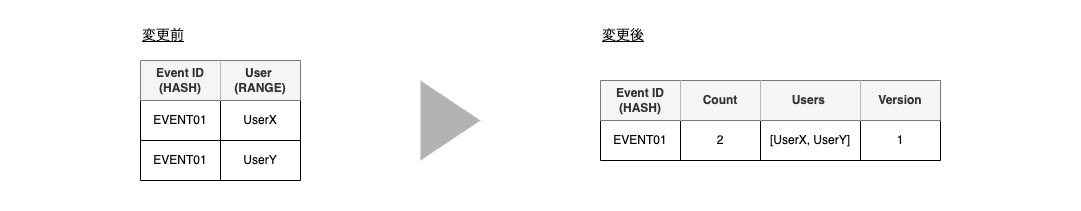

The diagram above was exported from draw.io. Its source (the exported page's mxGraphModel, read from the mxfile embedded in the PNG):
<mxGraphModel dx="1426" dy="736" grid="1" gridSize="10" guides="1" tooltips="1" connect="1" arrows="1" fold="1" page="1" pageScale="1" pageWidth="1169" pageHeight="827" math="0" shadow="0">
  <root>
    <mxCell id="0" />
    <mxCell id="1" parent="0" />
    <mxCell id="3ThglNiv2MqqT5xYzeKz-87" value="" style="rounded=0;whiteSpace=wrap;html=1;fontColor=#000000;strokeWidth=1;fillColor=none;strokeColor=none;container=0;" parent="1" vertex="1">
      <mxGeometry x="20" y="260" width="1080" height="210" as="geometry" />
    </mxCell>
    <mxCell id="3ThglNiv2MqqT5xYzeKz-8" value="" style="shape=table;html=1;whiteSpace=wrap;startSize=0;container=1;collapsible=0;childLayout=tableLayout;strokeWidth=1;" parent="1" vertex="1">
      <mxGeometry x="160" y="320" width="160" height="120" as="geometry" />
    </mxCell>
    <mxCell id="3ThglNiv2MqqT5xYzeKz-9" value="" style="shape=tableRow;horizontal=0;startSize=0;swimlaneHead=0;swimlaneBody=0;top=0;left=0;bottom=0;right=0;collapsible=0;dropTarget=0;fillColor=none;points=[[0,0.5],[1,0.5]];portConstraint=eastwest;strokeWidth=1;" parent="3ThglNiv2MqqT5xYzeKz-8" vertex="1">
      <mxGeometry width="160" height="40" as="geometry" />
    </mxCell>
    <mxCell id="3ThglNiv2MqqT5xYzeKz-10" value="&lt;b&gt;Event ID&lt;br&gt;(HASH)&lt;br&gt;&lt;/b&gt;" style="shape=partialRectangle;html=1;whiteSpace=wrap;connectable=0;fillColor=#f5f5f5;top=0;left=0;bottom=0;right=0;overflow=hidden;strokeWidth=1;fontColor=#333333;strokeColor=#666666;" parent="3ThglNiv2MqqT5xYzeKz-9" vertex="1">
      <mxGeometry width="80" height="40" as="geometry">
        <mxRectangle width="80" height="40" as="alternateBounds" />
      </mxGeometry>
    </mxCell>
    <mxCell id="3ThglNiv2MqqT5xYzeKz-11" value="&lt;b&gt;User&amp;nbsp;&lt;br&gt;(RANGE)&lt;br&gt;&lt;/b&gt;" style="shape=partialRectangle;html=1;whiteSpace=wrap;connectable=0;fillColor=#f5f5f5;top=0;left=0;bottom=0;right=0;overflow=hidden;strokeWidth=1;fontColor=#333333;strokeColor=#666666;" parent="3ThglNiv2MqqT5xYzeKz-9" vertex="1">
      <mxGeometry x="80" width="80" height="40" as="geometry">
        <mxRectangle width="80" height="40" as="alternateBounds" />
      </mxGeometry>
    </mxCell>
    <mxCell id="3ThglNiv2MqqT5xYzeKz-13" value="" style="shape=tableRow;horizontal=0;startSize=0;swimlaneHead=0;swimlaneBody=0;top=0;left=0;bottom=0;right=0;collapsible=0;dropTarget=0;fillColor=none;points=[[0,0.5],[1,0.5]];portConstraint=eastwest;strokeWidth=1;" parent="3ThglNiv2MqqT5xYzeKz-8" vertex="1">
      <mxGeometry y="40" width="160" height="40" as="geometry" />
    </mxCell>
    <mxCell id="3ThglNiv2MqqT5xYzeKz-14" value="EVENT01" style="shape=partialRectangle;html=1;whiteSpace=wrap;connectable=0;fillColor=none;top=0;left=0;bottom=0;right=0;overflow=hidden;strokeWidth=1;" parent="3ThglNiv2MqqT5xYzeKz-13" vertex="1">
      <mxGeometry width="80" height="40" as="geometry">
        <mxRectangle width="80" height="40" as="alternateBounds" />
      </mxGeometry>
    </mxCell>
    <mxCell id="3ThglNiv2MqqT5xYzeKz-15" value="UserX" style="shape=partialRectangle;html=1;whiteSpace=wrap;connectable=0;fillColor=none;top=0;left=0;bottom=0;right=0;overflow=hidden;strokeWidth=1;" parent="3ThglNiv2MqqT5xYzeKz-13" vertex="1">
      <mxGeometry x="80" width="80" height="40" as="geometry">
        <mxRectangle width="80" height="40" as="alternateBounds" />
      </mxGeometry>
    </mxCell>
    <mxCell id="3ThglNiv2MqqT5xYzeKz-17" value="" style="shape=tableRow;horizontal=0;startSize=0;swimlaneHead=0;swimlaneBody=0;top=0;left=0;bottom=0;right=0;collapsible=0;dropTarget=0;fillColor=none;points=[[0,0.5],[1,0.5]];portConstraint=eastwest;strokeWidth=1;" parent="3ThglNiv2MqqT5xYzeKz-8" vertex="1">
      <mxGeometry y="80" width="160" height="40" as="geometry" />
    </mxCell>
    <mxCell id="3ThglNiv2MqqT5xYzeKz-18" value="EVENT01" style="shape=partialRectangle;html=1;whiteSpace=wrap;connectable=0;fillColor=none;top=0;left=0;bottom=0;right=0;overflow=hidden;strokeWidth=1;" parent="3ThglNiv2MqqT5xYzeKz-17" vertex="1">
      <mxGeometry width="80" height="40" as="geometry">
        <mxRectangle width="80" height="40" as="alternateBounds" />
      </mxGeometry>
    </mxCell>
    <mxCell id="3ThglNiv2MqqT5xYzeKz-19" value="UserY" style="shape=partialRectangle;html=1;whiteSpace=wrap;connectable=0;fillColor=none;top=0;left=0;bottom=0;right=0;overflow=hidden;strokeWidth=1;" parent="3ThglNiv2MqqT5xYzeKz-17" vertex="1">
      <mxGeometry x="80" width="80" height="40" as="geometry">
        <mxRectangle width="80" height="40" as="alternateBounds" />
      </mxGeometry>
    </mxCell>
    <mxCell id="wiFhL0r5-L38u4-fTQZP-11" value="" style="shape=table;html=1;whiteSpace=wrap;startSize=0;container=1;collapsible=0;childLayout=tableLayout;strokeWidth=1;" parent="1" vertex="1">
      <mxGeometry x="620" y="340" width="340" height="80" as="geometry" />
    </mxCell>
    <mxCell id="wiFhL0r5-L38u4-fTQZP-12" value="" style="shape=tableRow;horizontal=0;startSize=0;swimlaneHead=0;swimlaneBody=0;top=0;left=0;bottom=0;right=0;collapsible=0;dropTarget=0;fillColor=none;points=[[0,0.5],[1,0.5]];portConstraint=eastwest;strokeWidth=1;" parent="wiFhL0r5-L38u4-fTQZP-11" vertex="1">
      <mxGeometry width="340" height="40" as="geometry" />
    </mxCell>
    <mxCell id="wiFhL0r5-L38u4-fTQZP-13" value="&lt;b&gt;Event ID&lt;br&gt;(HASH)&lt;br&gt;&lt;/b&gt;" style="shape=partialRectangle;html=1;whiteSpace=wrap;connectable=0;fillColor=#f5f5f5;top=0;left=0;bottom=0;right=0;overflow=hidden;strokeWidth=1;fontColor=#333333;strokeColor=#666666;" parent="wiFhL0r5-L38u4-fTQZP-12" vertex="1">
      <mxGeometry width="80" height="40" as="geometry">
        <mxRectangle width="80" height="40" as="alternateBounds" />
      </mxGeometry>
    </mxCell>
    <mxCell id="wiFhL0r5-L38u4-fTQZP-21" value="&lt;b&gt;Count&lt;/b&gt;" style="shape=partialRectangle;html=1;whiteSpace=wrap;connectable=0;fillColor=#f5f5f5;top=0;left=0;bottom=0;right=0;overflow=hidden;strokeWidth=1;fontColor=#333333;strokeColor=#666666;" parent="wiFhL0r5-L38u4-fTQZP-12" vertex="1">
      <mxGeometry x="80" width="80" height="40" as="geometry">
        <mxRectangle width="80" height="40" as="alternateBounds" />
      </mxGeometry>
    </mxCell>
    <mxCell id="wiFhL0r5-L38u4-fTQZP-14" value="&lt;b&gt;Users&amp;nbsp;&lt;/b&gt;" style="shape=partialRectangle;html=1;whiteSpace=wrap;connectable=0;fillColor=#f5f5f5;top=0;left=0;bottom=0;right=0;overflow=hidden;strokeWidth=1;fontColor=#333333;strokeColor=#666666;" parent="wiFhL0r5-L38u4-fTQZP-12" vertex="1">
      <mxGeometry x="160" width="100" height="40" as="geometry">
        <mxRectangle width="100" height="40" as="alternateBounds" />
      </mxGeometry>
    </mxCell>
    <mxCell id="wiFhL0r5-L38u4-fTQZP-24" value="&lt;b&gt;Version&lt;/b&gt;" style="shape=partialRectangle;html=1;whiteSpace=wrap;connectable=0;fillColor=#f5f5f5;top=0;left=0;bottom=0;right=0;overflow=hidden;strokeWidth=1;fontColor=#333333;strokeColor=#666666;" parent="wiFhL0r5-L38u4-fTQZP-12" vertex="1">
      <mxGeometry x="260" width="80" height="40" as="geometry">
        <mxRectangle width="80" height="40" as="alternateBounds" />
      </mxGeometry>
    </mxCell>
    <mxCell id="wiFhL0r5-L38u4-fTQZP-15" value="" style="shape=tableRow;horizontal=0;startSize=0;swimlaneHead=0;swimlaneBody=0;top=0;left=0;bottom=0;right=0;collapsible=0;dropTarget=0;fillColor=none;points=[[0,0.5],[1,0.5]];portConstraint=eastwest;strokeWidth=1;" parent="wiFhL0r5-L38u4-fTQZP-11" vertex="1">
      <mxGeometry y="40" width="340" height="40" as="geometry" />
    </mxCell>
    <mxCell id="wiFhL0r5-L38u4-fTQZP-16" value="EVENT01" style="shape=partialRectangle;html=1;whiteSpace=wrap;connectable=0;fillColor=none;top=0;left=0;bottom=0;right=0;overflow=hidden;strokeWidth=1;" parent="wiFhL0r5-L38u4-fTQZP-15" vertex="1">
      <mxGeometry width="80" height="40" as="geometry">
        <mxRectangle width="80" height="40" as="alternateBounds" />
      </mxGeometry>
    </mxCell>
    <mxCell id="wiFhL0r5-L38u4-fTQZP-22" value="2" style="shape=partialRectangle;html=1;whiteSpace=wrap;connectable=0;fillColor=none;top=0;left=0;bottom=0;right=0;overflow=hidden;strokeWidth=1;" parent="wiFhL0r5-L38u4-fTQZP-15" vertex="1">
      <mxGeometry x="80" width="80" height="40" as="geometry">
        <mxRectangle width="80" height="40" as="alternateBounds" />
      </mxGeometry>
    </mxCell>
    <mxCell id="wiFhL0r5-L38u4-fTQZP-17" value="[UserX, UserY]" style="shape=partialRectangle;html=1;whiteSpace=wrap;connectable=0;fillColor=none;top=0;left=0;bottom=0;right=0;overflow=hidden;strokeWidth=1;" parent="wiFhL0r5-L38u4-fTQZP-15" vertex="1">
      <mxGeometry x="160" width="100" height="40" as="geometry">
        <mxRectangle width="100" height="40" as="alternateBounds" />
      </mxGeometry>
    </mxCell>
    <mxCell id="wiFhL0r5-L38u4-fTQZP-25" value="1" style="shape=partialRectangle;html=1;whiteSpace=wrap;connectable=0;fillColor=none;top=0;left=0;bottom=0;right=0;overflow=hidden;strokeWidth=1;" parent="wiFhL0r5-L38u4-fTQZP-15" vertex="1">
      <mxGeometry x="260" width="80" height="40" as="geometry">
        <mxRectangle width="80" height="40" as="alternateBounds" />
      </mxGeometry>
    </mxCell>
    <mxCell id="wiFhL0r5-L38u4-fTQZP-27" value="" style="triangle;whiteSpace=wrap;html=1;fontColor=#FF0000;strokeColor=none;fillColor=#B3B3B3;" parent="1" vertex="1">
      <mxGeometry x="440" y="340" width="60" height="80" as="geometry" />
    </mxCell>
    <mxCell id="wiFhL0r5-L38u4-fTQZP-28" value="&lt;u&gt;&lt;font color=&quot;#000000&quot; style=&quot;font-size: 14px;&quot;&gt;変更前&lt;/font&gt;&lt;/u&gt;" style="text;html=1;strokeColor=none;fillColor=none;align=left;verticalAlign=middle;whiteSpace=wrap;rounded=0;fontColor=#FF0000;" parent="1" vertex="1">
      <mxGeometry x="160" y="280" width="80" height="30" as="geometry" />
    </mxCell>
    <mxCell id="wiFhL0r5-L38u4-fTQZP-29" value="&lt;u&gt;&lt;font color=&quot;#000000&quot; style=&quot;font-size: 14px;&quot;&gt;変更後&lt;/font&gt;&lt;/u&gt;" style="text;html=1;strokeColor=none;fillColor=none;align=left;verticalAlign=middle;whiteSpace=wrap;rounded=0;fontColor=#FF0000;" parent="1" vertex="1">
      <mxGeometry x="620" y="280" width="80" height="30" as="geometry" />
    </mxCell>
  </root>
</mxGraphModel>